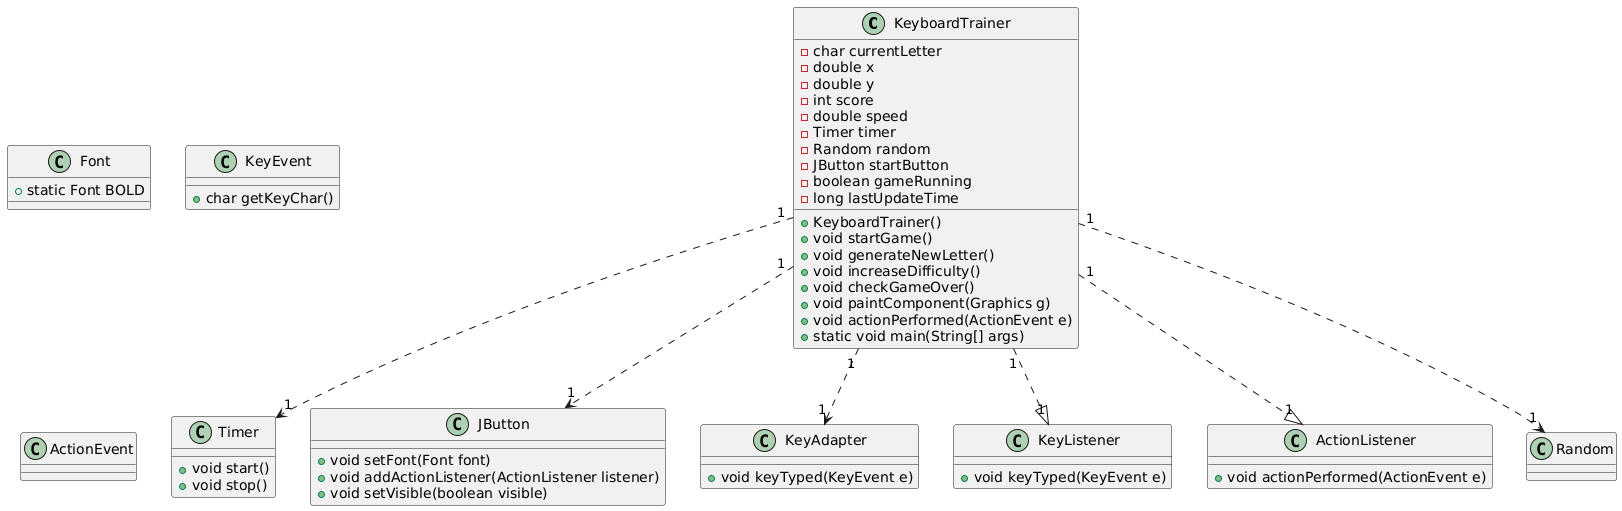

The diagram above was rendered by PlantUML. Its source (embedded in the PNG):
@startuml
class KeyboardTrainer {
    - char currentLetter
    - double x
    - double y
    - int score
    - double speed
    - Timer timer
    - Random random
    - JButton startButton
    - boolean gameRunning
    - long lastUpdateTime
    + KeyboardTrainer()
    + void startGame()
    + void generateNewLetter()
    + void increaseDifficulty()
    + void checkGameOver()
    + void paintComponent(Graphics g)
    + void actionPerformed(ActionEvent e)
    + static void main(String[] args)
}

class Timer {
    + void start()
    + void stop()
}

class JButton {
    + void setFont(Font font)
    + void addActionListener(ActionListener listener)
    + void setVisible(boolean visible)
}

class Font {
    + static Font BOLD
}

class KeyAdapter {
    + void keyTyped(KeyEvent e)
}

class KeyEvent {
    + char getKeyChar()
}

class KeyListener {
    + void keyTyped(KeyEvent e)
}

class ActionEvent {}

class ActionListener {
    + void actionPerformed(ActionEvent e)
}

KeyboardTrainer "1" ..> "1" Timer
KeyboardTrainer "1" ..> "1" JButton 
KeyboardTrainer "1" ..> "1" Random 
KeyboardTrainer "1" ..> "1" KeyAdapter 
KeyboardTrainer "1" ..|> "1" KeyListener 
KeyboardTrainer "1" ..|> "1" ActionListener
@enduml